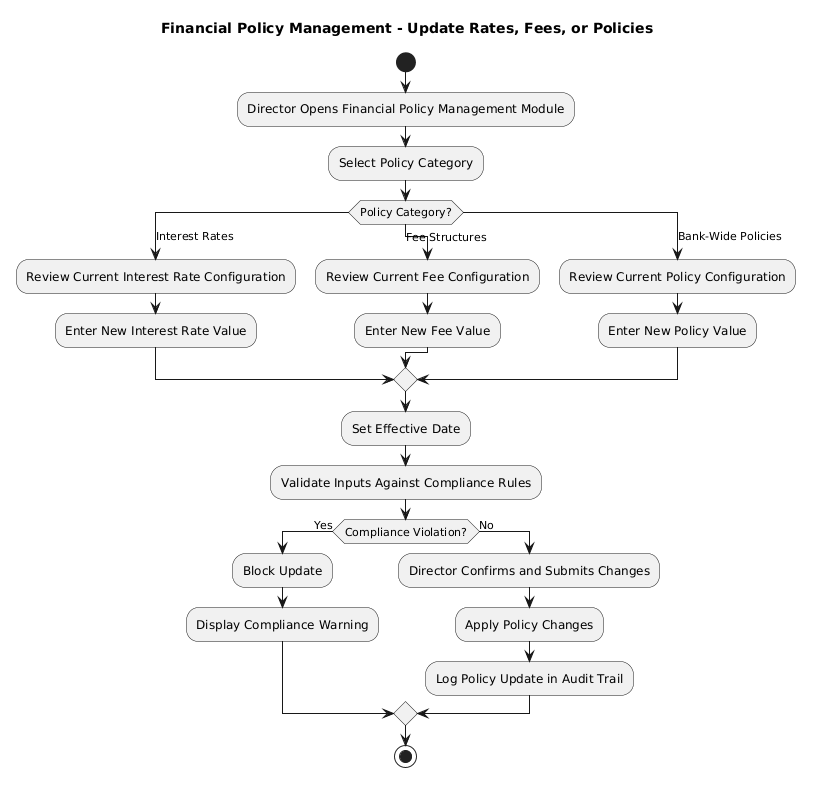

The diagram above was rendered by PlantUML. Its source (embedded in the PNG):
@startuml
title Financial Policy Management - Update Rates, Fees, or Policies

start

:Director Opens Financial Policy Management Module;
:Select Policy Category;

switch (Policy Category?)
case (Interest Rates)
    :Review Current Interest Rate Configuration;
    :Enter New Interest Rate Value;
case (Fee Structures)
    :Review Current Fee Configuration;
    :Enter New Fee Value;
case (Bank-Wide Policies)
    :Review Current Policy Configuration;
    :Enter New Policy Value;
endswitch

:Set Effective Date;
:Validate Inputs Against Compliance Rules;

if (Compliance Violation?) then (Yes)
    :Block Update;
    :Display Compliance Warning;
else (No)
    :Director Confirms and Submits Changes;
    :Apply Policy Changes;
    :Log Policy Update in Audit Trail;
endif

stop
@enduml